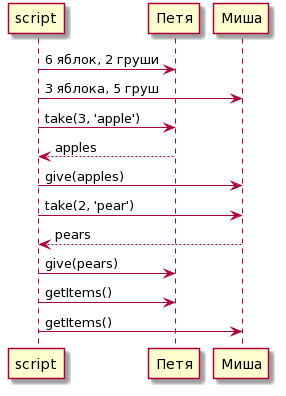

The diagram above was rendered by PlantUML. Its source (embedded in the PNG):
@startuml
script -> Петя: 6 яблок, 2 груши
script -> Миша: 3 яблока, 5 груш
script -> Петя: take(3, 'apple')
Петя --> script: apples
script -> Миша: give(apples)
script -> Миша: take(2, 'pear')
Миша --> script: pears
script -> Петя: give(pears)
script -> Петя: getItems()
script -> Миша: getItems()
@enduml